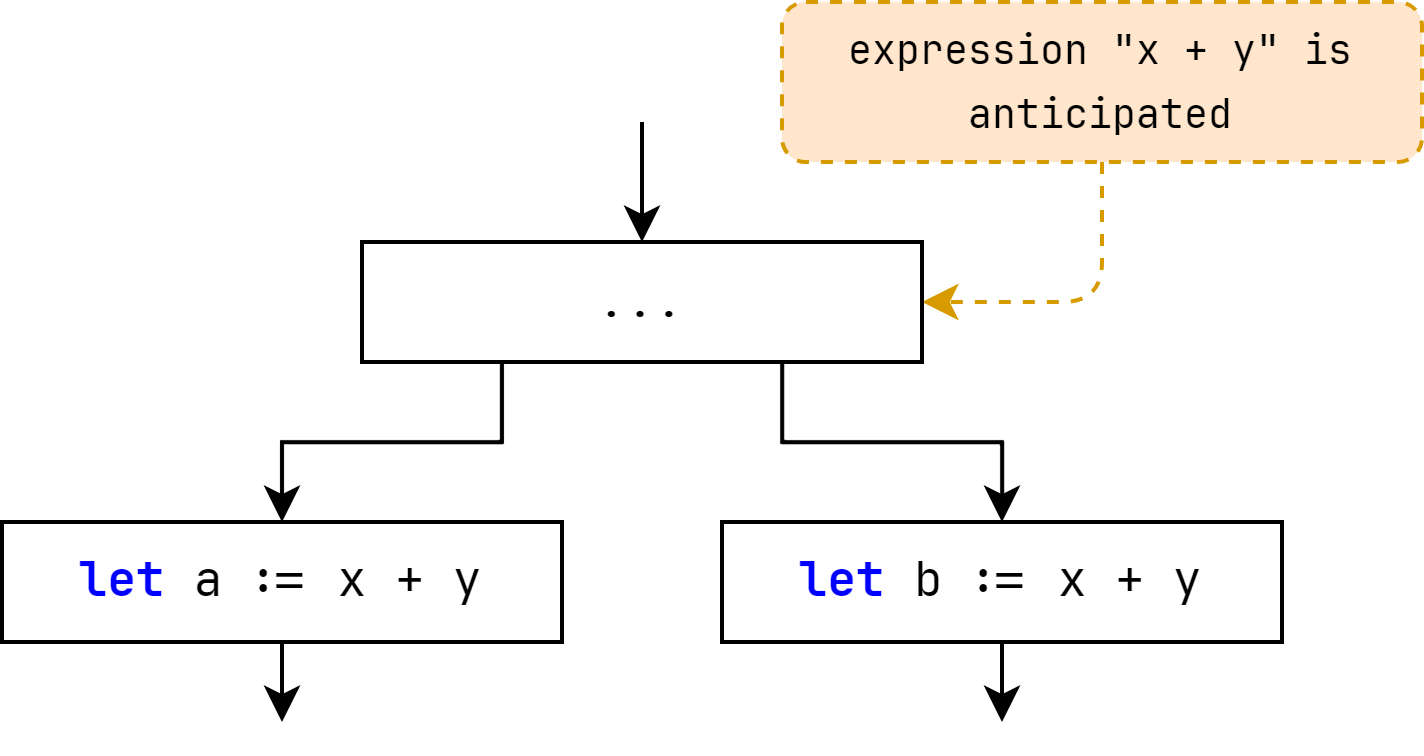

The diagram above was exported from draw.io. Its source (the exported page's mxGraphModel, read from the mxfile embedded in the PNG):
<mxGraphModel dx="487" dy="371" grid="1" gridSize="10" guides="1" tooltips="1" connect="1" arrows="1" fold="1" page="1" pageScale="1" pageWidth="850" pageHeight="1100" math="0" shadow="0">
  <root>
    <mxCell id="0" />
    <mxCell id="1" parent="0" />
    <mxCell id="101" value="" style="edgeStyle=none;html=1;fontColor=#000000;entryX=1;entryY=0.5;entryDx=0;entryDy=0;fillColor=#ffe6cc;strokeColor=#d79b00;dashed=1;" parent="1" source="100" target="105" edge="1">
      <mxGeometry relative="1" as="geometry">
        <Array as="points">
          <mxPoint x="505" y="185" />
        </Array>
        <mxPoint x="460" y="435" as="targetPoint" />
      </mxGeometry>
    </mxCell>
    <mxCell id="100" value="&lt;font face=&quot;JetBrains Mono&quot;&gt;&lt;span style=&quot;font-size: 10px;&quot;&gt;expression &quot;x + y&quot; is anticipated&lt;/span&gt;&lt;/font&gt;" style="rounded=1;whiteSpace=wrap;html=1;fillColor=#ffe6cc;strokeColor=#d79b00;fillStyle=auto;dashed=1;fontFamily=Courier New;" parent="1" vertex="1">
      <mxGeometry x="425" y="110" width="160" height="40" as="geometry" />
    </mxCell>
    <mxCell id="102" style="edgeStyle=orthogonalEdgeStyle;html=1;exitX=0.75;exitY=1;exitDx=0;exitDy=0;entryX=0.5;entryY=0;entryDx=0;entryDy=0;rounded=0;" parent="1" source="105" target="107" edge="1">
      <mxGeometry relative="1" as="geometry">
        <mxPoint x="460" y="240" as="targetPoint" />
      </mxGeometry>
    </mxCell>
    <mxCell id="103" style="edgeStyle=orthogonalEdgeStyle;html=1;fontFamily=Courier New;entryX=0.5;entryY=0;entryDx=0;entryDy=0;" parent="1" target="105" edge="1">
      <mxGeometry relative="1" as="geometry">
        <mxPoint x="360" y="190" as="targetPoint" />
        <mxPoint x="390" y="140" as="sourcePoint" />
      </mxGeometry>
    </mxCell>
    <mxCell id="104" value="" style="edgeStyle=none;html=1;entryX=0.5;entryY=0;entryDx=0;entryDy=0;exitX=0.25;exitY=1;exitDx=0;exitDy=0;rounded=0;" parent="1" source="105" target="109" edge="1">
      <mxGeometry relative="1" as="geometry">
        <Array as="points">
          <mxPoint x="355" y="220" />
          <mxPoint x="300" y="220" />
        </Array>
      </mxGeometry>
    </mxCell>
    <mxCell id="105" value="&lt;font face=&quot;Courier New&quot;&gt;...&lt;/font&gt;" style="rounded=0;whiteSpace=wrap;html=1;" parent="1" vertex="1">
      <mxGeometry x="320" y="170" width="140" height="30" as="geometry" />
    </mxCell>
    <mxCell id="107" value="&lt;font face=&quot;JetBrains Mono&quot;&gt;&lt;b style=&quot;color: rgb(0, 0, 255);&quot;&gt;let &lt;/b&gt;b := x + y&lt;/font&gt;" style="rounded=0;whiteSpace=wrap;html=1;fontFamily=Courier New;" parent="1" vertex="1">
      <mxGeometry x="410" y="240" width="140" height="30" as="geometry" />
    </mxCell>
    <mxCell id="108" value="" style="edgeStyle=none;html=1;" parent="1" source="109" edge="1">
      <mxGeometry relative="1" as="geometry">
        <mxPoint x="300" y="290" as="targetPoint" />
      </mxGeometry>
    </mxCell>
    <mxCell id="109" value="&lt;b style=&quot;border-color: var(--border-color); font-family: &amp;quot;JetBrains Mono&amp;quot;; color: rgb(0, 0, 255);&quot;&gt;let&amp;nbsp;&lt;/b&gt;&lt;span style=&quot;font-family: &amp;quot;JetBrains Mono&amp;quot;;&quot;&gt;a := x + y&lt;/span&gt;" style="rounded=0;whiteSpace=wrap;html=1;" parent="1" vertex="1">
      <mxGeometry x="230" y="240" width="140" height="30" as="geometry" />
    </mxCell>
    <mxCell id="110" value="" style="edgeStyle=none;html=1;exitX=0.5;exitY=1;exitDx=0;exitDy=0;" parent="1" source="107" edge="1">
      <mxGeometry relative="1" as="geometry">
        <mxPoint x="320" y="280" as="sourcePoint" />
        <mxPoint x="480" y="290" as="targetPoint" />
      </mxGeometry>
    </mxCell>
  </root>
</mxGraphModel>